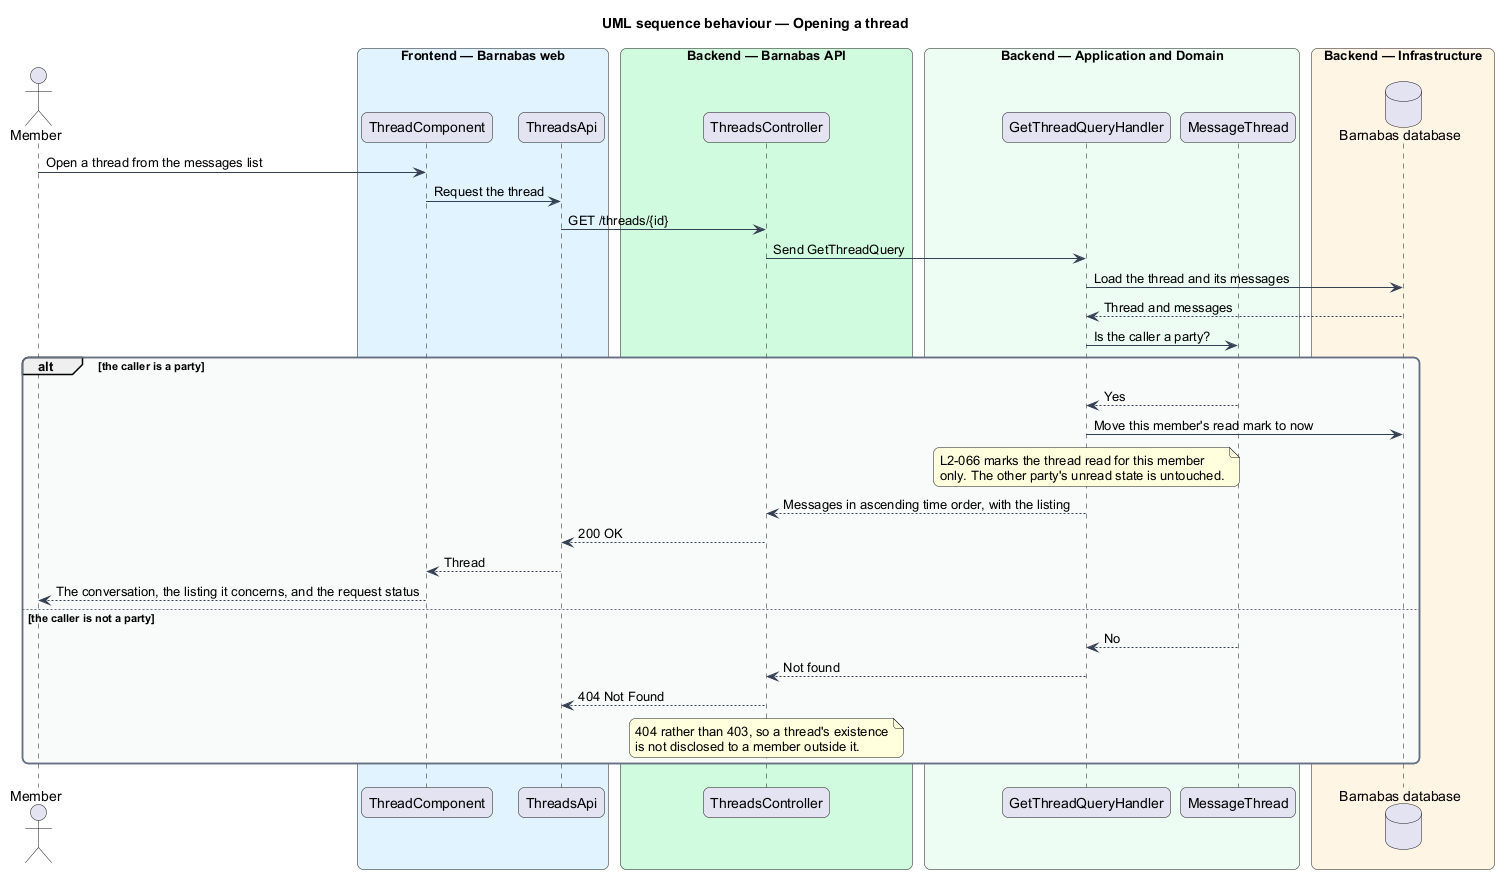

The diagram above was rendered by PlantUML. Its source (embedded in the PNG):
@startuml
title UML sequence behaviour — Opening a thread
skinparam backgroundColor #FFFFFF
skinparam shadowing false
skinparam roundcorner 12
skinparam defaultFontName Arial
skinparam ArrowColor #344054
skinparam rectangle {
  BorderColor #344054
  FontColor #101828
}
skinparam package {
  BorderColor #667085
  FontColor #101828
  BackgroundColor #F9FAFB
}
actor "Member" as actor
box "Frontend — Barnabas web" #E0F2FE
  participant "ThreadComponent" as page
  participant "ThreadsApi" as client
end box
box "Backend — Barnabas API" #D1FADF
  participant "ThreadsController" as controller
end box
box "Backend — Application and Domain" #ECFDF3
  participant "GetThreadQueryHandler" as handler
  participant "MessageThread" as thread
end box
box "Backend — Infrastructure" #FFF4E5
  database "Barnabas database" as db
end box

actor -> page : Open a thread from the messages list
page -> client : Request the thread
client -> controller : GET /threads/{id}
controller -> handler : Send GetThreadQuery
handler -> db : Load the thread and its messages
db --> handler : Thread and messages
handler -> thread : Is the caller a party?
alt the caller is a party
  thread --> handler : Yes
  handler -> db : Move this member's read mark to now
  note over handler : L2-066 marks the thread read for this member\nonly. The other party's unread state is untouched.
  handler --> controller : Messages in ascending time order, with the listing
  controller --> client : 200 OK
  client --> page : Thread
  page --> actor : The conversation, the listing it concerns, and the request status
else the caller is not a party
  thread --> handler : No
  handler --> controller : Not found
  controller --> client : 404 Not Found
  note over controller : 404 rather than 403, so a thread's existence\nis not disclosed to a member outside it.
end
@enduml